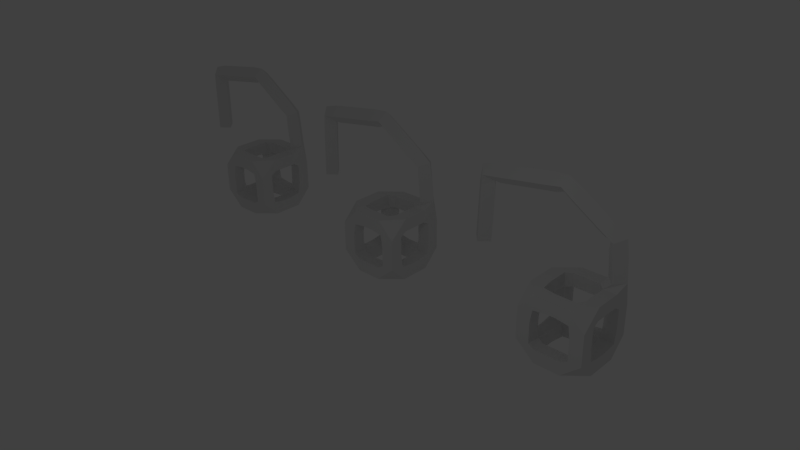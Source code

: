 # Source: TestGroupInstanceWithBoneAnimation.blend  (saved by Blender 2.63.17; exported with 4.5.12 LTS)
import bpy
from mathutils import Matrix  # noqa: F401  (used for matrix-valued properties, if any)

bpy.ops.wm.read_factory_settings(use_empty=True)
scene = bpy.context.scene
scene.name = 'Scene'

# ---- collections
col_collection_1 = bpy.data.collections.new('Collection 1'); scene.collection.children.link(col_collection_1)
col_collection_11 = bpy.data.collections.new('Collection 11'); scene.collection.children.link(col_collection_11)
col_group = bpy.data.collections.new('Group')  # instanced only; not linked into the scene

# ---- materials (node trees are filled in below, after node groups)
mat_material = bpy.data.materials.new('Material')
mat_material.alpha_threshold = 0.0
mat_material.roughness = 0.5
mat_material.line_color = (0.0, 0.0, 0.0, 1.0)

# ---- material node trees

# ---- world
world_world = bpy.data.worlds.new('World'); scene.world = world_world
world_world.color = (0.05088, 0.05088, 0.05088)
world_world.use_sun_shadow = False
world_world.sun_shadow_jitter_overblur = 0.0
world_world.cycles.sampling_method = 'MANUAL'
world_world.cycles.sample_map_resolution = 256

# ---- cameras
cam_camera = bpy.data.cameras.new('Camera')
cam_camera.clip_end = 100.0
cam_camera.lens = 35.0
cam_camera.sensor_width = 32.0
cam_camera.sensor_height = 18.0
cam_camera.ortho_scale = 7.314
cam_camera.dof.focus_distance = 0.0
cam_camera.dof.aperture_fstop = 128.0

# ---- lights
light_lamp = bpy.data.lights.new('Lamp', 'POINT')
light_lamp.transmission_factor = 0.0
light_lamp.cutoff_distance = 30.0
light_lamp.energy = 100.0
light_lamp.shadow_buffer_clip_start = 1.001
light_lamp.shadow_soft_size = 1.0
light_lamp.shadow_maximum_resolution = 0.006
light_lamp.use_absolute_resolution = True
light_lamp.cycles.use_multiple_importance_sampling = False

# ---- meshes
me_cube = bpy.data.meshes.new('Cube')
me_cube.from_pydata([(-0.8871, -0.5713, 2.883), (-0.5954, -0.9319, 2.753), (-0.9174, -1.25, 2.917), (-1.209, -0.8898, 3.047), (1.14, -0.5934, 4.18), (1.229, -0.9543, 3.873), (1.11, -1.273, 4.215), (1.021, -0.912, 4.521), (4.396, -0.7512, 3.614), (4.129, -1.101, 3.392), (4.368, -1.447, 3.649), (4.636, -1.097, 3.872), (4.624, -0.888, 0.9284), (4.258, -1.228, 0.9153), (4.596, -1.594, 0.9632), (4.962, -1.253, 0.9763), (1.25, 0.6, -1.25), (0.75, 0.6, -1.25), (0.75, 0.675, -0.675), (1.25, 0.675, -0.675), (1.25, 0.2, -1.25), (0.75, 0.2, -1.25), (0.75, 0.2, -0.75), (1.25, 0.2, -0.75), (1.25, -0.2, -1.25), (0.75, -0.2, -1.25), (0.75, -0.2, -0.75), (1.25, -0.2, -0.75), (1.25, -0.6, -1.25), (0.675, -0.675, -1.25), (0.7125, -0.7125, -0.675), (1.25, -0.675, -0.675), (0.5, 1.25, -1.25), (0.5, 0.75, -1.25), (0.5, 0.75, -0.75), (0.5, 1.25, -0.75), (2.384e-07, 1.25, -1.25), (1.192e-07, 0.75, -1.25), (1.192e-07, 0.75, -0.75), (2.384e-07, 1.25, -0.75), (-0.5, 1.25, -1.25), (-0.5, 0.75, -1.25), (-0.5, 0.75, -0.75), (-0.5, 1.25, -0.75), (0.75, 1.25, -0.6), (1.25, 1.25, -0.6), (1.25, 0.75, -0.2), (0.75, 0.75, -0.2), (0.75, 1.25, -0.2), (1.25, 1.25, -0.2), (1.25, 0.75, 0.2), (0.75, 0.75, 0.2), (0.75, 1.25, 0.2), (1.25, 1.25, 0.2), (1.25, 0.675, 0.675), (0.675, 0.7125, 0.7125), (0.675, 1.25, 0.675), (1.25, 1.25, 0.6), (0.6, -1.25, -1.25), (0.675, -1.25, -0.675), (0.2, -1.25, -1.25), (0.2, -0.75, -1.25), (0.2, -0.75, -0.75), (0.2, -1.25, -0.75), (-0.2, -1.25, -1.25), (-0.2, -0.75, -1.25), (-0.2, -0.75, -0.75), (-0.2, -1.25, -0.75), (-0.6, -1.25, -1.25), (-0.675, -0.675, -1.25), (-0.7125, -0.7125, -0.675), (-0.675, -1.25, -0.675), (1.25, -1.25, -0.6), (1.25, -1.25, -0.2), (0.75, -1.25, -0.2), (0.75, -0.75, -0.2), (1.25, -0.75, -0.2), (1.25, -1.25, 0.2), (0.75, -1.25, 0.2), (0.75, -0.75, 0.2), (1.25, -0.75, 0.2), (1.25, -1.25, 0.6), (0.75, -1.25, 0.6), (0.75, -0.675, 0.675), (1.25, -0.675, 0.675), (-1.25, -0.6, -1.25), (-1.25, -0.675, -0.675), (-1.25, -0.2, -1.25), (-0.75, -0.2, -1.25), (-0.75, -0.2, -0.75), (-1.25, -0.2, -0.75), (-1.25, 0.2, -1.25), (-0.75, 0.2, -1.25), (-0.75, 0.2, -0.75), (-1.25, 0.2, -0.75), (-1.25, 0.6, -1.25), (-0.75, 0.6, -1.25), (-0.75, 0.675, -0.675), (-1.25, 0.675, -0.675), (-1.25, -1.25, -0.6), (-0.75, -1.25, -0.2), (-1.25, -1.25, -0.2), (-1.25, -0.75, -0.2), (-0.75, -0.75, -0.2), (-0.75, -1.25, 0.2), (-1.25, -1.25, 0.2), (-1.25, -0.75, 0.2), (-0.75, -0.75, 0.2), (-0.75, -1.25, 0.6), (-1.25, -1.25, 0.6), (-1.25, -0.75, 0.6), (-0.75, -0.75, 0.6), (-1.25, 1.25, -0.6), (-0.75, 1.25, -0.6), (-0.75, 0.75, -0.2), (-1.25, 0.75, -0.2), (-1.25, 1.25, -0.2), (-0.75, 1.25, -0.2), (-0.75, 0.75, 0.2), (-1.25, 0.75, 0.2), (-1.25, 1.25, 0.2), (-0.75, 1.25, 0.2), (-0.675, 0.75, 0.675), (-1.25, 0.75, 0.6), (-1.25, 1.25, 0.6), (-0.675, 1.25, 0.675), (1.25, 0.6, 1.25), (0.675, 0.675, 1.25), (0.75, 0.2, 0.75), (1.25, 0.2, 0.75), (1.25, 0.2, 1.25), (0.75, 0.2, 1.25), (0.75, -0.2, 0.75), (1.25, -0.2, 0.75), (1.25, -0.2, 1.25), (0.75, -0.2, 1.25), (1.25, -0.6, 1.25), (0.75, -0.6, 1.25), (0.6, 1.25, 1.25), (0.2, 0.75, 0.75), (0.2, 1.25, 0.75), (0.2, 1.25, 1.25), (0.2, 0.75, 1.25), (-0.2, 0.75, 0.75), (-0.2, 1.25, 0.75), (-0.2, 1.25, 1.25), (-0.2, 0.75, 1.25), (-0.6, 1.25, 1.25), (-0.6, 0.75, 1.25), (0.5, -0.75, 0.75), (0.5, -1.25, 0.75), (0.5, -1.25, 1.25), (0.5, -0.75, 1.25), (-3.874e-07, -0.75, 0.75), (-6.258e-07, -1.25, 0.75), (-6.258e-07, -1.25, 1.25), (-3.874e-07, -0.75, 1.25), (-0.5, -0.75, 0.75), (-0.5, -1.25, 0.75), (-0.5, -1.25, 1.25), (-0.5, -0.75, 1.25), (-0.75, -0.5, 0.75), (-1.25, -0.5, 0.75), (-1.25, -0.5, 1.25), (-0.75, -0.5, 1.25), (-0.75, 1.192e-07, 0.75), (-1.25, 2.384e-07, 0.75), (-1.25, 2.384e-07, 1.25), (-0.75, 1.192e-07, 1.25), (-0.75, 0.5, 0.75), (-1.25, 0.5, 0.75), (-1.25, 0.5, 1.25), (-0.75, 0.5, 1.25), (-0.9597, -0.6249, 1.458), (-0.6228, -0.9944, 1.458), (-0.9914, -1.33, 1.492), (-1.328, -0.961, 1.492), (-0.9353, -0.6026, 1.933), (-0.5984, -0.9721, 1.933), (-0.9669, -1.308, 1.967), (-1.304, -0.9387, 1.967), (-0.9108, -0.5803, 2.407), (-0.5739, -0.9498, 2.407), (-0.9425, -1.286, 2.442), (-1.279, -0.9164, 2.442), (-0.4814, -0.5625, 3.141), (-0.3068, -0.9388, 2.862), (-0.5122, -1.268, 3.177), (-0.6868, -0.8918, 3.456), (-0.07595, -0.567, 3.401), (0.09859, -0.9433, 3.121), (-0.1068, -1.273, 3.437), (-0.2814, -0.8962, 3.716), (0.3295, -0.5715, 3.66), (0.504, -0.9477, 3.381), (0.2986, -1.277, 3.696), (0.1241, -0.9007, 3.975), (0.7349, -0.5759, 3.92), (0.9094, -0.9522, 3.64), (0.704, -1.281, 3.956), (0.5295, -0.9052, 4.235), (1.605, -0.6041, 4.098), (1.529, -0.9722, 3.768), (1.575, -1.31, 4.134), (1.651, -0.9416, 4.464), (2.07, -0.6278, 4.017), (1.994, -0.9959, 3.688), (2.041, -1.333, 4.054), (2.117, -0.9653, 4.383), (2.536, -0.6516, 3.937), (2.46, -1.02, 3.607), (2.506, -1.357, 3.973), (2.582, -0.989, 4.303), (3.001, -0.6753, 3.856), (2.925, -1.043, 3.526), (2.971, -1.381, 3.892), (3.047, -1.013, 4.222), (3.466, -0.699, 3.775), (3.39, -1.067, 3.445), (3.437, -1.405, 3.811), (3.513, -1.036, 4.141), (3.932, -0.7228, 3.694), (3.856, -1.091, 3.364), (3.902, -1.428, 3.73), (3.978, -1.06, 4.06), (4.434, -0.77, 3.167), (4.068, -1.11, 3.153), (4.406, -1.476, 3.201), (4.772, -1.135, 3.214), (4.472, -0.7936, 2.719), (4.106, -1.134, 2.706), (4.444, -1.499, 2.754), (4.81, -1.159, 2.767), (4.51, -0.8172, 2.271), (4.144, -1.157, 2.258), (4.482, -1.523, 2.306), (4.848, -1.183, 2.319), (4.548, -0.8408, 1.824), (4.182, -1.181, 1.811), (4.52, -1.547, 1.858), (4.886, -1.206, 1.872), (4.586, -0.8644, 1.376), (4.22, -1.205, 1.363), (4.558, -1.57, 1.411), (4.924, -1.23, 1.424)], [], [(81, 82, 78, 77), (80, 77, 73, 76), (79, 80, 76, 75), (33, 16, 17), (78, 79, 75, 74), (77, 78, 74, 73), (76, 73, 72, 31), (16, 45, 19), (28, 58, 29), (75, 76, 31, 30), (68, 85, 69), (74, 75, 30, 59), (126, 138, 127), (73, 74, 59, 72), (71, 68, 64, 67), (70, 71, 67, 66), (69, 70, 66, 65), (57, 56, 138), (58, 72, 59), (68, 69, 65, 64), (99, 68, 71), (67, 64, 60, 63), (66, 67, 63, 62), (65, 66, 62, 61), (64, 65, 61, 60), (63, 60, 58, 59), (62, 63, 59, 30), (61, 62, 30, 29), (60, 61, 29, 58), (57, 54, 50, 53), (95, 41, 96), (56, 57, 53, 52), (55, 56, 52, 51), (112, 95, 98), (54, 55, 51, 50), (53, 50, 46, 49), (52, 53, 49, 48), (51, 52, 48, 47), (50, 51, 47, 46), (136, 81, 84), (49, 46, 19, 45), (48, 49, 45, 44), (47, 48, 44, 18), (46, 47, 18, 19), (150, 82, 151), (39, 36, 40, 43), (38, 39, 43, 42), (37, 38, 42, 41), (36, 37, 41, 40), (109, 175, 176), (157, 111, 161), (175, 158, 159), (35, 32, 36, 39), (124, 147, 125), (34, 35, 39, 38), (33, 34, 38, 37), (32, 33, 37, 36), (31, 28, 24, 27), (30, 31, 27, 26), (29, 30, 26, 25), (28, 29, 25, 24), (27, 24, 20, 23), (26, 27, 23, 22), (163, 162, 176), (25, 26, 22, 21), (24, 25, 21, 20), (23, 20, 16, 19), (22, 23, 19, 18), (21, 22, 18, 17), (82, 81, 136, 151), (162, 110, 109, 176), (108, 158, 175, 109), (20, 21, 17, 16), (124, 123, 170), (45, 16, 33, 32), (95, 112, 40, 41), (15, 14, 13, 12), (171, 147, 124, 170), (85, 68, 99, 86), (72, 58, 28, 31), (57, 138, 126, 54), (43, 40, 112, 113), (45, 32, 35, 44), (147, 171, 172, 148), (151, 136, 137, 152), (160, 157, 161, 164), (157, 158, 108, 111), (111, 110, 162, 161), (82, 150, 149, 83), (17, 18, 34, 33), (35, 34, 18, 44), (97, 42, 43, 113), (137, 83, 149, 152), (123, 122, 169, 170), (169, 122, 148, 172), (41, 42, 97, 96), (160, 164, 173, 174), (164, 163, 176, 173), (159, 160, 174, 175), (82, 83, 79, 78), (83, 84, 80, 79), (84, 81, 77, 80), (87, 88, 69, 85), (88, 89, 70, 69), (89, 90, 86, 70), (90, 87, 85, 86), (91, 92, 88, 87), (92, 93, 89, 88), (93, 94, 90, 89), (94, 91, 87, 90), (95, 96, 92, 91), (96, 97, 93, 92), (97, 98, 94, 93), (98, 95, 91, 94), (100, 101, 99, 71), (101, 102, 86, 99), (102, 103, 70, 86), (103, 100, 71, 70), (104, 105, 101, 100), (105, 106, 102, 101), (106, 107, 103, 102), (107, 104, 100, 103), (108, 109, 105, 104), (109, 110, 106, 105), (110, 111, 107, 106), (111, 108, 104, 107), (114, 115, 98, 97), (115, 116, 112, 98), (116, 117, 113, 112), (117, 114, 97, 113), (118, 119, 115, 114), (119, 120, 116, 115), (120, 121, 117, 116), (121, 118, 114, 117), (122, 123, 119, 118), (123, 124, 120, 119), (124, 125, 121, 120), (125, 122, 118, 121), (55, 54, 129, 128), (54, 126, 130, 129), (126, 127, 131, 130), (127, 55, 128, 131), (128, 129, 133, 132), (129, 130, 134, 133), (130, 131, 135, 134), (131, 128, 132, 135), (132, 133, 84, 83), (133, 134, 136, 84), (134, 135, 137, 136), (135, 132, 83, 137), (139, 140, 56, 55), (140, 141, 138, 56), (141, 142, 127, 138), (142, 139, 55, 127), (143, 144, 140, 139), (144, 145, 141, 140), (145, 146, 142, 141), (146, 143, 139, 142), (122, 125, 144, 143), (125, 147, 145, 144), (147, 148, 146, 145), (148, 122, 143, 146), (149, 150, 154, 153), (150, 151, 155, 154), (151, 152, 156, 155), (152, 149, 153, 156), (153, 154, 158, 157), (154, 155, 159, 158), (155, 156, 160, 159), (156, 153, 157, 160), (161, 162, 166, 165), (162, 163, 167, 166), (163, 164, 168, 167), (164, 161, 165, 168), (165, 166, 170, 169), (166, 167, 171, 170), (167, 168, 172, 171), (168, 165, 169, 172), (177, 178, 174, 173), (178, 179, 175, 174), (179, 180, 176, 175), (180, 177, 173, 176), (181, 182, 178, 177), (182, 183, 179, 178), (183, 184, 180, 179), (184, 181, 177, 180), (0, 1, 182, 181), (1, 2, 183, 182), (2, 3, 184, 183), (3, 0, 181, 184), (185, 186, 1, 0), (186, 187, 2, 1), (187, 188, 3, 2), (188, 185, 0, 3), (189, 190, 186, 185), (190, 191, 187, 186), (191, 192, 188, 187), (192, 189, 185, 188), (193, 194, 190, 189), (194, 195, 191, 190), (195, 196, 192, 191), (196, 193, 189, 192), (197, 198, 194, 193), (198, 199, 195, 194), (199, 200, 196, 195), (200, 197, 193, 196), (4, 5, 198, 197), (5, 6, 199, 198), (6, 7, 200, 199), (7, 4, 197, 200), (201, 202, 5, 4), (202, 203, 6, 5), (203, 204, 7, 6), (204, 201, 4, 7), (205, 206, 202, 201), (206, 207, 203, 202), (207, 208, 204, 203), (208, 205, 201, 204), (209, 210, 206, 205), (210, 211, 207, 206), (211, 212, 208, 207), (212, 209, 205, 208), (213, 214, 210, 209), (214, 215, 211, 210), (215, 216, 212, 211), (216, 213, 209, 212), (217, 218, 214, 213), (218, 219, 215, 214), (219, 220, 216, 215), (220, 217, 213, 216), (221, 222, 218, 217), (222, 223, 219, 218), (223, 224, 220, 219), (224, 221, 217, 220), (8, 9, 222, 221), (9, 10, 223, 222), (10, 11, 224, 223), (11, 8, 221, 224), (225, 226, 9, 8), (226, 227, 10, 9), (227, 228, 11, 10), (228, 225, 8, 11), (229, 230, 226, 225), (230, 231, 227, 226), (231, 232, 228, 227), (232, 229, 225, 228), (233, 234, 230, 229), (234, 235, 231, 230), (235, 236, 232, 231), (236, 233, 229, 232), (237, 238, 234, 233), (238, 239, 235, 234), (239, 240, 236, 235), (240, 237, 233, 236), (241, 242, 238, 237), (242, 243, 239, 238), (243, 244, 240, 239), (244, 241, 237, 240), (12, 13, 242, 241), (13, 14, 243, 242), (14, 15, 244, 243), (15, 12, 241, 244)])
me_cube.materials.append(mat_material)
me_cube.use_remesh_preserve_volume = False
me_cube.use_remesh_preserve_attributes = False
me_cube.use_mirror_vertex_groups = False
me_cube.update()
arm_armature = bpy.data.armatures.new('Armature')  # bones are not reproduced

# ---- objects
ob_group_001 = bpy.data.objects.new('Group.001', None)
ob_group = bpy.data.objects.new('Group', None)
ob_lamp = bpy.data.objects.new('Lamp', light_lamp)
ob_camera = bpy.data.objects.new('Camera', cam_camera)
ob_armature = bpy.data.objects.new('Armature', arm_armature)
ob_cube = bpy.data.objects.new('Cube', me_cube)

# ---- transforms, parenting, visibility, modifiers, constraints
ob_group_001.location = (-8.095, 0.0, 0.0)
ob_group_001.empty_image_offset = (0.0, 0.0)
ob_group_001.show_instancer_for_render = False
ob_group_001.instance_type = 'COLLECTION'
ob_group_001.lineart.crease_threshold = 0.0
ob_group.location = (8.555, 0.0, 0.0)
ob_group.empty_image_offset = (0.0, 0.0)
ob_group.show_instancer_for_render = False
ob_group.instance_type = 'COLLECTION'
ob_group.lineart.crease_threshold = 0.0
ob_lamp.location = (8.985, -9.718, 10.32)
ob_lamp.rotation_euler = (0.6503, 0.05522, 1.866)
ob_lamp.lock_rotations_4d = False
ob_lamp.empty_display_type = 'ARROWS'
ob_lamp.color = (0.0, 0.0, 0.0, 0.0)
ob_lamp.lineart.crease_threshold = 0.0
ob_camera.location = (22.3, -20.32, 15.42)
ob_camera.rotation_euler = (1.109, 0.01082, 0.8149)
ob_camera.scale = (1.0, 1.0, 1.0)
ob_camera.lock_rotations_4d = False
ob_camera.empty_display_type = 'ARROWS'
ob_camera.color = (0.0, 0.0, 0.0, 0.0)
ob_camera.display_type = 'WIRE'
ob_camera.lineart.crease_threshold = 0.0
ob_armature.location = (0.0, 0.0, 0.0)
ob_armature.rotation_euler = (0.0, -0.0, 3.2)
ob_armature.show_in_front = True
ob_armature.lineart.crease_threshold = 0.0
ob_cube.parent = ob_armature
ob_cube.location = (0.0, 0.0, 0.0)
ob_cube.lock_rotations_4d = False
ob_cube.empty_display_type = 'ARROWS'
ob_cube.lineart.crease_threshold = 0.0
_vg = ob_cube.vertex_groups.new(name='Bone.00')
for _i, _w in zip([16, 17, 18, 19, 20, 21, 22, 23, 24, 25, 26, 27, 28, 29, 30, 31, 33, 34, 44, 45, 46, 47, 58, 61], [0.9537, 0.7209, 0.7092, 0.8065, 0.9872, 0.9588, 0.9548, 0.9677, 0.9856, 0.9656, 0.9102, 0.9067, 0.8992, 0.7663, 0.1269, 0.1753, 0.1372, 0.1513, 0.04215, 0.07671, 0.08828, 0.07161, 0.0701, 0.08378]): _vg.add([_i], _w, 'REPLACE')
_vg = ob_cube.vertex_groups.new(name='Bone.03')
for _i, _w in zip([29, 30, 58, 59, 60, 61, 62, 63, 64, 65, 66, 67, 68, 69, 70, 71, 72, 74, 85, 88], [0.1724, 0.1284, 0.8984, 0.7617, 0.9846, 0.9052, 0.9013, 0.9586, 0.9847, 0.9591, 0.9038, 0.9051, 0.8989, 0.7656, 0.1263, 0.175, 0.06975, 0.08067, 0.07005, 0.0838]): _vg.add([_i], _w, 'REPLACE')
_vg = ob_cube.vertex_groups.new(name='Bone.05')
for _i, _w in zip([40, 41, 42, 69, 70, 85, 86, 87, 88, 89, 90, 91, 92, 93, 94, 95, 96, 97, 98, 99, 102, 112, 113, 114, 115], [0.00263, 0.1566, 0.1506, 0.1724, 0.1288, 0.8985, 0.7618, 0.9847, 0.9048, 0.906, 0.9597, 0.9853, 0.9517, 0.9469, 0.9122, 0.9078, 0.7326, 0.6694, 0.2223, 0.06976, 0.0807, 0.01483, 0.03925, 0.07036, 0.002587]): _vg.add([_i], _w, 'REPLACE')
_vg = ob_cube.vertex_groups.new(name='Bone.01')
for _i, _w in zip([17, 18, 21, 32, 33, 34, 35, 36, 37, 38, 39, 40, 41, 42, 43, 44, 48, 92, 96, 97, 113, 117], [0.2645, 0.1611, 0.01945, 0.9538, 0.8512, 0.8093, 0.836, 0.9866, 0.9696, 0.9622, 0.9685, 0.9478, 0.8347, 0.7985, 0.8366, 0.2464, 0.01343, 0.01297, 0.2452, 0.1536, 0.2521, 0.01625]): _vg.add([_i], _w, 'REPLACE')
_vg = ob_cube.vertex_groups.new(name='Bone.02')
for _i, _w in zip([16, 18, 19, 32, 34, 35, 44, 45, 46, 47, 48, 49, 50, 51, 52, 53, 54, 55, 56, 57, 126, 129], [0.005364, 0.127, 0.1741, 0.004257, 0.02383, 0.1473, 0.7055, 0.9, 0.9032, 0.8974, 0.9444, 0.9835, 0.9588, 0.9033, 0.9035, 0.9844, 0.7656, 0.1263, 0.1749, 0.8989, 0.07004, 0.08371]): _vg.add([_i], _w, 'REPLACE')
_vg = ob_cube.vertex_groups.new(name='Bone.08')
for _i, _w in zip([54, 55, 80, 81, 83, 84, 126, 127, 128, 129, 130, 131, 132, 133, 134, 135, 136, 137, 138, 142, 149, 151, 152], [0.1724, 0.1285, 0.07968, 0.08104, 0.1816, 0.7602, 0.8986, 0.7623, 0.9016, 0.9052, 0.9853, 0.9657, 0.9012, 0.9591, 0.9859, 0.9689, 0.9425, 0.7822, 0.0698, 0.08074, 0.05256, 0.01485, 0.1604]): _vg.add([_i], _w, 'REPLACE')
_vg = ob_cube.vertex_groups.new(name='Bone.04')
for _i, _w in zip([26, 27, 28, 29, 30, 31, 58, 59, 62, 63, 72, 73, 74, 75, 76, 77, 78, 79, 80, 81, 82, 83, 84, 132, 133, 136, 137, 149, 150, 151], [0.07152, 0.08762, 0.07623, 0.06031, 0.7429, 0.8052, 0.01174, 0.219, 0.0692, 0.001663, 0.9053, 0.9864, 0.9129, 0.9601, 0.9681, 0.9858, 0.9659, 0.9552, 0.9138, 0.9012, 0.8385, 0.667, 0.2219, 0.07, 0.002528, 0.02086, 0.0258, 0.1397, 0.1791, 0.02095]): _vg.add([_i], _w, 'REPLACE')
_vg = ob_cube.vertex_groups.new(name='Bone.10')
for _i, _w in zip([82, 83, 108, 111, 137, 149, 150, 151, 152, 153, 154, 155, 156, 157, 158, 159, 160, 161, 164, 173, 174, 175], [0.1377, 0.1493, 0.1621, 0.1265, 0.1787, 0.8053, 0.807, 0.9303, 0.8158, 0.9608, 0.9639, 0.9728, 0.9607, 0.7993, 0.8261, 0.8187, 0.7782, 0.0847, 0.09284, 0.02286, 0.1769, 0.05061]): _vg.add([_i], _w, 'REPLACE')
_vg = ob_cube.vertex_groups.new(name='Bone.06')
for _i, _w in zip([66, 67, 68, 69, 70, 71, 85, 86, 89, 90, 99, 100, 101, 102, 103, 104, 105, 106, 107, 108, 109, 110, 111, 157, 158, 161, 162, 175], [0.07149, 0.08767, 0.07627, 0.06032, 0.743, 0.8058, 0.01173, 0.2189, 0.06924, 0.001656, 0.9054, 0.9744, 0.9866, 0.9115, 0.9608, 0.9699, 0.985, 0.9526, 0.9578, 0.8092, 0.9365, 0.7265, 0.7344, 0.1027, 0.1521, 0.103, 0.139, 0.006755]): _vg.add([_i], _w, 'REPLACE')
_vg = ob_cube.vertex_groups.new(name='Bone.11')
for _i, _w in zip([106, 110, 111, 119, 122, 123, 146, 148, 157, 160, 161, 162, 163, 164, 165, 166, 167, 168, 169, 170, 171, 172, 173, 176], [0.01379, 0.2498, 0.1325, 0.01868, 0.1587, 0.2613, 0.01579, 0.2562, 0.08461, 0.09945, 0.7974, 0.8393, 0.8586, 0.7671, 0.9617, 0.9682, 0.978, 0.9615, 0.8125, 0.8389, 0.9471, 0.8316, 0.1851, 0.05661]): _vg.add([_i], _w, 'REPLACE')
_vg = ob_cube.vertex_groups.new(name='Bone.07')
for _i, _w in zip([40, 42, 43, 94, 95, 97, 98, 112, 113, 114, 115, 116, 117, 118, 119, 120, 121, 122, 123, 124, 125, 144, 147, 169, 170], [0.0003608, 0.04692, 0.1451, 0.07946, 0.07192, 0.1746, 0.7596, 0.9475, 0.7021, 0.8999, 0.9648, 0.9863, 0.9584, 0.9, 0.9576, 0.9861, 0.9649, 0.1771, 0.6957, 0.9468, 0.7598, 0.07949, 0.07194, 0.04829, 0.1405]): _vg.add([_i], _w, 'REPLACE')
_vg = ob_cube.vertex_groups.new(name='Bone.09')
for _i, _w in zip([51, 52, 54, 55, 56, 57, 118, 121, 122, 123, 124, 125, 126, 127, 128, 131, 138, 139, 140, 141, 142, 143, 144, 145, 146, 147, 148, 169, 171, 172], [0.0715, 0.08772, 0.0603, 0.7429, 0.8052, 0.07623, 0.06959, 0.002322, 0.6622, 0.03373, 0.01393, 0.2216, 0.01171, 0.2189, 0.06924, 0.001685, 0.9053, 0.9596, 0.968, 0.9862, 0.9112, 0.9521, 0.9135, 0.9854, 0.9515, 0.9064, 0.7212, 0.1359, 0.003228, 0.1579]): _vg.add([_i], _w, 'REPLACE')
_vg = ob_cube.vertex_groups.new(name='Bone.12')
for _i, _w in zip([0, 1, 2, 3, 109, 159, 160, 163, 164, 173, 174, 175, 176, 177, 178, 179, 180, 181, 182, 183, 184, 185, 186, 187, 188], [0.8087, 0.2067, 0.4862, 0.5211, 0.02639, 0.1508, 0.1092, 0.1123, 0.1283, 0.7716, 0.7916, 0.9136, 0.9164, 0.9727, 0.9662, 0.9822, 0.9851, 0.9702, 0.8752, 0.9332, 0.9593, 0.07265, 0.01876, 0.04974, 0.03991]): _vg.add([_i], _w, 'REPLACE')
_vg = ob_cube.vertex_groups.new(name='Bone.13')
for _i, _w in zip([0, 1, 2, 3, 4, 5, 6, 7, 181, 182, 183, 184, 185, 186, 187, 188, 189, 190, 191, 192, 193, 194, 195, 196, 197, 198, 199, 200, 201, 202, 203, 204], [0.1911, 0.793, 0.5137, 0.4789, 0.4844, 0.1682, 0.4823, 0.503, 0.004792, 0.1223, 0.06551, 0.02908, 0.9272, 0.9654, 0.95, 0.955, 0.992, 0.9948, 0.994, 0.9943, 0.9927, 0.9889, 0.9926, 0.9942, 0.9418, 0.8937, 0.9381, 0.9542, 0.04454, 0.002002, 0.04901, 0.02911]): _vg.add([_i], _w, 'REPLACE')
_vg = ob_cube.vertex_groups.new(name='Bone.14')
for _i, _w in zip([4, 5, 6, 7, 8, 9, 10, 11, 197, 198, 199, 200, 201, 202, 203, 204, 205, 206, 207, 208, 209, 210, 211, 212, 213, 214, 215, 216, 217, 218, 219, 220, 221, 222, 223, 224, 225, 226, 227, 228], [0.5156, 0.8318, 0.5177, 0.497, 0.7895, 0.2463, 0.4874, 0.5183, 0.0581, 0.1062, 0.06189, 0.04153, 0.9527, 0.974, 0.9505, 0.9604, 0.995, 0.9967, 0.9948, 0.9955, 0.9994, 0.9994, 0.9993, 0.9994, 0.9993, 0.9983, 0.999, 0.9994, 0.9954, 0.9839, 0.9914, 0.9955, 0.9686, 0.8375, 0.9249, 0.9632, 0.08304, 0.05376, 0.05753, 0.04459]): _vg.add([_i], _w, 'REPLACE')
_vg = ob_cube.vertex_groups.new(name='Bone.15')
for _i, _w in zip([8, 9, 10, 11, 12, 13, 14, 15, 221, 222, 223, 224, 225, 226, 227, 228, 229, 230, 231, 232, 233, 234, 235, 236, 237, 238, 239, 240, 241, 242, 243, 244], [0.2105, 0.7537, 0.5126, 0.4817, 1.0, 1.0, 1.0, 1.0, 0.0128, 0.1625, 0.07506, 0.0236, 0.917, 0.9462, 0.9425, 0.9527, 0.9907, 0.9933, 0.9932, 0.9939, 0.9989, 0.9992, 0.9992, 0.9992, 0.9999, 0.9999, 0.9999, 0.9999, 1.0, 1.0, 1.0, 1.0]): _vg.add([_i], _w, 'REPLACE')
_m = ob_cube.modifiers.new('Armature', 'ARMATURE')
_m.object = ob_armature
_m.use_bone_envelopes = True
ob_group_001.instance_collection = col_group
ob_group.instance_collection = col_group

# ---- collection membership
col_collection_1.objects.link(ob_group_001)
col_collection_1.objects.link(ob_group)
col_collection_1.objects.link(ob_lamp)
col_collection_1.objects.link(ob_camera)
col_collection_11.objects.link(ob_armature)
col_collection_11.objects.link(ob_cube)
col_group.objects.link(ob_armature)
col_group.objects.link(ob_cube)

# ---- scene / render settings (as saved in the file)
scene.camera = ob_camera
scene.frame_start = 1; scene.frame_end = 250; scene.frame_set(0)
scene.render.engine = 'BLENDER_EEVEE_NEXT'
scene.render.image_settings.color_mode = 'RGB'
scene.render.image_settings.compression = 90
scene.render.resolution_percentage = 50
scene.render.dither_intensity = 0.0
scene.render.bake_margin = 2
scene.render.bake_bias = 0.0
scene.cycles.use_denoising = False
scene.cycles.samples = 10
scene.cycles.sampling_pattern = 'TABULATED_SOBOL'
scene.cycles.light_sampling_threshold = 0.0
scene.cycles.use_adaptive_sampling = False
scene.cycles.use_light_tree = False
scene.cycles.blur_glossy = 0.0
scene.cycles.volume_bounces = 1
scene.cycles.pixel_filter_type = 'GAUSSIAN'
scene.cycles.sample_clamp_indirect = 0.0
scene.view_settings.view_transform = 'Standard'
bpy.context.view_layer.update()
